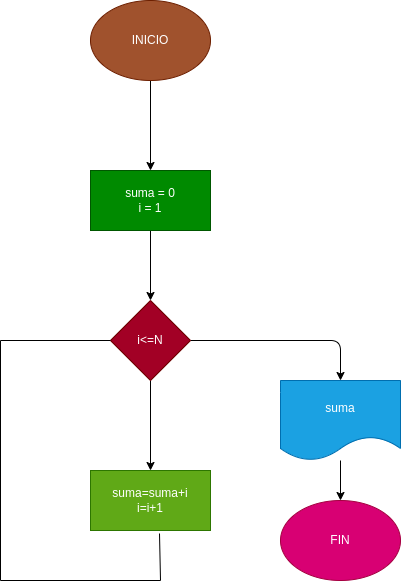

The diagram above was exported from draw.io. Its source (the exported page's mxGraphModel, read from the mxfile embedded in the PNG):
<mxGraphModel dx="662" dy="411" grid="1" gridSize="10" guides="1" tooltips="1" connect="1" arrows="1" fold="1" page="1" pageScale="1" pageWidth="1169" pageHeight="827" math="0" shadow="0">
  <root>
    <mxCell id="0" />
    <mxCell id="1" parent="0" />
    <mxCell id="4" value="" style="edgeStyle=none;html=1;" edge="1" parent="1" source="2" target="3">
      <mxGeometry relative="1" as="geometry" />
    </mxCell>
    <mxCell id="2" value="INICIO" style="ellipse;whiteSpace=wrap;html=1;fillColor=#a0522d;fontColor=#ffffff;strokeColor=#6D1F00;" vertex="1" parent="1">
      <mxGeometry x="490" y="180" width="120" height="80" as="geometry" />
    </mxCell>
    <mxCell id="6" value="" style="edgeStyle=none;html=1;" edge="1" parent="1" source="3" target="5">
      <mxGeometry relative="1" as="geometry" />
    </mxCell>
    <mxCell id="3" value="suma = 0&lt;br&gt;i = 1" style="whiteSpace=wrap;html=1;fillColor=#008a00;fontColor=#ffffff;strokeColor=#005700;" vertex="1" parent="1">
      <mxGeometry x="490" y="350" width="120" height="60" as="geometry" />
    </mxCell>
    <mxCell id="8" value="" style="edgeStyle=none;html=1;" edge="1" parent="1" source="5" target="7">
      <mxGeometry relative="1" as="geometry" />
    </mxCell>
    <mxCell id="10" style="edgeStyle=none;html=1;exitX=1;exitY=0.5;exitDx=0;exitDy=0;entryX=0.5;entryY=0;entryDx=0;entryDy=0;" edge="1" parent="1" source="5" target="9">
      <mxGeometry relative="1" as="geometry">
        <Array as="points">
          <mxPoint x="740" y="520" />
        </Array>
      </mxGeometry>
    </mxCell>
    <mxCell id="5" value="i&amp;lt;=N" style="rhombus;whiteSpace=wrap;html=1;fillColor=#a20025;fontColor=#ffffff;strokeColor=#6F0000;" vertex="1" parent="1">
      <mxGeometry x="510" y="480" width="80" height="80" as="geometry" />
    </mxCell>
    <mxCell id="7" value="suma=suma+i&lt;br&gt;i=i+1" style="whiteSpace=wrap;html=1;fillColor=#60a917;fontColor=#ffffff;strokeColor=#2D7600;" vertex="1" parent="1">
      <mxGeometry x="490" y="650" width="120" height="60" as="geometry" />
    </mxCell>
    <mxCell id="12" value="" style="edgeStyle=none;html=1;" edge="1" parent="1" source="9" target="11">
      <mxGeometry relative="1" as="geometry" />
    </mxCell>
    <mxCell id="9" value="suma" style="shape=document;whiteSpace=wrap;html=1;boundedLbl=1;fillColor=#1ba1e2;fontColor=#ffffff;strokeColor=#006EAF;" vertex="1" parent="1">
      <mxGeometry x="680" y="560" width="120" height="80" as="geometry" />
    </mxCell>
    <mxCell id="11" value="FIN" style="ellipse;whiteSpace=wrap;html=1;fillColor=#d80073;fontColor=#ffffff;strokeColor=#A50040;" vertex="1" parent="1">
      <mxGeometry x="680" y="680" width="120" height="80" as="geometry" />
    </mxCell>
    <mxCell id="14" value="" style="endArrow=none;html=1;entryX=0;entryY=0.5;entryDx=0;entryDy=0;" edge="1" parent="1" target="5">
      <mxGeometry width="50" height="50" relative="1" as="geometry">
        <mxPoint x="400" y="520" as="sourcePoint" />
        <mxPoint x="570" y="520" as="targetPoint" />
      </mxGeometry>
    </mxCell>
    <mxCell id="15" value="" style="endArrow=none;html=1;" edge="1" parent="1">
      <mxGeometry width="50" height="50" relative="1" as="geometry">
        <mxPoint x="400" y="520" as="sourcePoint" />
        <mxPoint x="400" y="760" as="targetPoint" />
      </mxGeometry>
    </mxCell>
    <mxCell id="16" value="" style="endArrow=none;html=1;" edge="1" parent="1">
      <mxGeometry width="50" height="50" relative="1" as="geometry">
        <mxPoint x="400" y="760" as="sourcePoint" />
        <mxPoint x="560" y="760" as="targetPoint" />
      </mxGeometry>
    </mxCell>
    <mxCell id="17" value="" style="endArrow=none;html=1;exitX=0.575;exitY=1.05;exitDx=0;exitDy=0;exitPerimeter=0;" edge="1" parent="1" source="7">
      <mxGeometry width="50" height="50" relative="1" as="geometry">
        <mxPoint x="520" y="670" as="sourcePoint" />
        <mxPoint x="560" y="760" as="targetPoint" />
      </mxGeometry>
    </mxCell>
  </root>
</mxGraphModel>